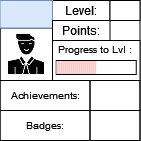

The diagram above was exported from draw.io. Its source (the exported page's mxGraphModel, read from the mxfile embedded in the PNG):
<mxGraphModel dx="53" dy="29" grid="1" gridSize="10" guides="1" tooltips="1" connect="1" arrows="1" fold="1" page="1" pageScale="1" pageWidth="827" pageHeight="1169" math="0" shadow="0">
  <root>
    <mxCell id="0" />
    <mxCell id="1" parent="0" />
    <mxCell id="3fvsm0NUnewVFNn8HCuP-1" value="" style="rounded=0;whiteSpace=wrap;html=1;" parent="1" vertex="1">
      <mxGeometry x="336.5" y="165" width="140" height="140" as="geometry" />
    </mxCell>
    <mxCell id="3fvsm0NUnewVFNn8HCuP-2" value="" style="rounded=0;whiteSpace=wrap;html=1;strokeColor=default;fontSize=10;" parent="1" vertex="1">
      <mxGeometry x="389" y="205" width="87.5" height="40" as="geometry" />
    </mxCell>
    <mxCell id="3fvsm0NUnewVFNn8HCuP-3" value="Level:" style="text;html=1;strokeColor=default;fillColor=none;align=center;verticalAlign=middle;whiteSpace=wrap;rounded=0;" parent="1" vertex="1">
      <mxGeometry x="389" y="165" width="57.5" height="20" as="geometry" />
    </mxCell>
    <mxCell id="3fvsm0NUnewVFNn8HCuP-4" value="" style="rounded=0;whiteSpace=wrap;html=1;strokeColor=default;fontSize=10;" parent="1" vertex="1">
      <mxGeometry x="392.75" y="225" width="80" height="14" as="geometry" />
    </mxCell>
    <mxCell id="3fvsm0NUnewVFNn8HCuP-6" value="Progress to Lvl :" style="text;html=1;strokeColor=none;fillColor=none;align=center;verticalAlign=middle;whiteSpace=wrap;rounded=0;fontSize=10;" parent="1" vertex="1">
      <mxGeometry x="389" y="199" width="85" height="30" as="geometry" />
    </mxCell>
    <mxCell id="3fvsm0NUnewVFNn8HCuP-7" value="" style="shape=image;html=1;verticalAlign=top;verticalLabelPosition=bottom;labelBackgroundColor=#ffffff;imageAspect=0;aspect=fixed;image=https://cdn0.iconfinder.com/data/icons/analytic-investment-and-balanced-scorecard/512/9Man_user_Student_Teacher_Avatar-128.png;strokeColor=default;fontSize=10;imageBorder=default;" parent="1" vertex="1">
      <mxGeometry x="336.5" y="192.5" width="52.5" height="52.5" as="geometry" />
    </mxCell>
    <mxCell id="3fvsm0NUnewVFNn8HCuP-8" value="" style="text;html=1;strokeColor=#6c8ebf;fillColor=#dae8fc;align=center;verticalAlign=middle;whiteSpace=wrap;rounded=0;fontSize=10;" parent="1" vertex="1">
      <mxGeometry x="336.5" y="165" width="52.5" height="27.5" as="geometry" />
    </mxCell>
    <mxCell id="3fvsm0NUnewVFNn8HCuP-9" value="Achievements:" style="text;html=1;strokeColor=default;fillColor=none;align=center;verticalAlign=middle;whiteSpace=wrap;rounded=0;fontSize=10;" parent="1" vertex="1">
      <mxGeometry x="336.5" y="245" width="90" height="30" as="geometry" />
    </mxCell>
    <mxCell id="3fvsm0NUnewVFNn8HCuP-10" value="Badges:" style="text;html=1;strokeColor=default;fillColor=none;align=center;verticalAlign=middle;whiteSpace=wrap;rounded=0;fontSize=10;" parent="1" vertex="1">
      <mxGeometry x="336.5" y="275" width="90" height="30" as="geometry" />
    </mxCell>
    <mxCell id="3fvsm0NUnewVFNn8HCuP-11" value="" style="text;html=1;strokeColor=default;fillColor=none;align=center;verticalAlign=middle;whiteSpace=wrap;rounded=0;fontSize=10;" parent="1" vertex="1">
      <mxGeometry x="426.5" y="245" width="50" height="30" as="geometry" />
    </mxCell>
    <mxCell id="3fvsm0NUnewVFNn8HCuP-12" value="" style="text;html=1;strokeColor=default;fillColor=none;align=center;verticalAlign=middle;whiteSpace=wrap;rounded=0;fontSize=10;" parent="1" vertex="1">
      <mxGeometry x="426.5" y="275" width="50" height="30" as="geometry" />
    </mxCell>
    <mxCell id="3fvsm0NUnewVFNn8HCuP-13" value="" style="rounded=0;whiteSpace=wrap;html=1;strokeColor=default;fontSize=10;" parent="1" vertex="1">
      <mxGeometry x="446.5" y="165" width="30" height="20" as="geometry" />
    </mxCell>
    <mxCell id="3fvsm0NUnewVFNn8HCuP-14" value="Points:" style="text;html=1;strokeColor=default;fillColor=none;align=center;verticalAlign=middle;whiteSpace=wrap;rounded=0;" parent="1" vertex="1">
      <mxGeometry x="389" y="185" width="57.5" height="20" as="geometry" />
    </mxCell>
    <mxCell id="E3l2862HQmyRlfRFLfaY-22" value="" style="rounded=0;whiteSpace=wrap;html=1;strokeColor=none;fontSize=10;fillColor=#f8cecc;" vertex="1" parent="1">
      <mxGeometry x="392.7499999999997" y="225.5" width="2" height="13" as="geometry" />
    </mxCell>
    <mxCell id="E3l2862HQmyRlfRFLfaY-23" value="" style="rounded=0;whiteSpace=wrap;html=1;strokeColor=none;fontSize=10;fillColor=#f8cecc;" vertex="1" parent="1">
      <mxGeometry x="394.7499999999997" y="225.5" width="2" height="13" as="geometry" />
    </mxCell>
    <mxCell id="E3l2862HQmyRlfRFLfaY-24" value="" style="rounded=0;whiteSpace=wrap;html=1;strokeColor=none;fontSize=10;fillColor=#f8cecc;" vertex="1" parent="1">
      <mxGeometry x="396.7499999999997" y="225.5" width="2" height="13" as="geometry" />
    </mxCell>
    <mxCell id="E3l2862HQmyRlfRFLfaY-25" value="" style="rounded=0;whiteSpace=wrap;html=1;strokeColor=none;fontSize=10;fillColor=#f8cecc;" vertex="1" parent="1">
      <mxGeometry x="398.7499999999997" y="225.5" width="2" height="13" as="geometry" />
    </mxCell>
    <mxCell id="E3l2862HQmyRlfRFLfaY-26" value="" style="rounded=0;whiteSpace=wrap;html=1;strokeColor=none;fontSize=10;fillColor=#f8cecc;" vertex="1" parent="1">
      <mxGeometry x="400.7499999999997" y="225.5" width="2" height="13" as="geometry" />
    </mxCell>
    <mxCell id="E3l2862HQmyRlfRFLfaY-27" value="" style="rounded=0;whiteSpace=wrap;html=1;strokeColor=none;fontSize=10;fillColor=#f8cecc;" vertex="1" parent="1">
      <mxGeometry x="402.7499999999997" y="225.5" width="2" height="13" as="geometry" />
    </mxCell>
    <mxCell id="E3l2862HQmyRlfRFLfaY-28" value="" style="rounded=0;whiteSpace=wrap;html=1;strokeColor=none;fontSize=10;fillColor=#f8cecc;" vertex="1" parent="1">
      <mxGeometry x="404.7499999999997" y="225.5" width="2" height="13" as="geometry" />
    </mxCell>
    <mxCell id="E3l2862HQmyRlfRFLfaY-29" value="" style="rounded=0;whiteSpace=wrap;html=1;strokeColor=none;fontSize=10;fillColor=#f8cecc;" vertex="1" parent="1">
      <mxGeometry x="406.7499999999997" y="225.5" width="2" height="13" as="geometry" />
    </mxCell>
    <mxCell id="E3l2862HQmyRlfRFLfaY-30" value="" style="rounded=0;whiteSpace=wrap;html=1;strokeColor=none;fontSize=10;fillColor=#f8cecc;" vertex="1" parent="1">
      <mxGeometry x="408.7499999999997" y="225.5" width="2" height="13" as="geometry" />
    </mxCell>
    <mxCell id="E3l2862HQmyRlfRFLfaY-31" value="" style="rounded=0;whiteSpace=wrap;html=1;strokeColor=none;fontSize=10;fillColor=#f8cecc;" vertex="1" parent="1">
      <mxGeometry x="410.7499999999997" y="225.5" width="2" height="13" as="geometry" />
    </mxCell>
    <mxCell id="E3l2862HQmyRlfRFLfaY-32" value="" style="rounded=0;whiteSpace=wrap;html=1;strokeColor=none;fontSize=10;fillColor=#f8cecc;" vertex="1" parent="1">
      <mxGeometry x="412.7499999999997" y="225.5" width="2" height="13" as="geometry" />
    </mxCell>
    <mxCell id="E3l2862HQmyRlfRFLfaY-33" value="" style="rounded=0;whiteSpace=wrap;html=1;strokeColor=none;fontSize=10;fillColor=#f8cecc;" vertex="1" parent="1">
      <mxGeometry x="414.7499999999997" y="225.5" width="2" height="13" as="geometry" />
    </mxCell>
    <mxCell id="E3l2862HQmyRlfRFLfaY-34" value="" style="rounded=0;whiteSpace=wrap;html=1;strokeColor=none;fontSize=10;fillColor=#f8cecc;" vertex="1" parent="1">
      <mxGeometry x="416.7499999999997" y="225.5" width="2" height="13" as="geometry" />
    </mxCell>
    <mxCell id="E3l2862HQmyRlfRFLfaY-35" value="" style="rounded=0;whiteSpace=wrap;html=1;strokeColor=none;fontSize=10;fillColor=#f8cecc;" vertex="1" parent="1">
      <mxGeometry x="418.7499999999997" y="225.5" width="2" height="13" as="geometry" />
    </mxCell>
    <mxCell id="E3l2862HQmyRlfRFLfaY-36" value="" style="rounded=0;whiteSpace=wrap;html=1;strokeColor=none;fontSize=10;fillColor=#f8cecc;" vertex="1" parent="1">
      <mxGeometry x="420.7499999999997" y="225.5" width="2" height="13" as="geometry" />
    </mxCell>
    <mxCell id="E3l2862HQmyRlfRFLfaY-37" value="" style="rounded=0;whiteSpace=wrap;html=1;strokeColor=none;fontSize=10;fillColor=#f8cecc;" vertex="1" parent="1">
      <mxGeometry x="422.7499999999997" y="225.5" width="2" height="13" as="geometry" />
    </mxCell>
    <mxCell id="E3l2862HQmyRlfRFLfaY-38" value="" style="rounded=0;whiteSpace=wrap;html=1;strokeColor=none;fontSize=10;fillColor=#f8cecc;" vertex="1" parent="1">
      <mxGeometry x="424.7499999999997" y="225.5" width="2" height="13" as="geometry" />
    </mxCell>
    <mxCell id="E3l2862HQmyRlfRFLfaY-39" value="" style="rounded=0;whiteSpace=wrap;html=1;strokeColor=none;fontSize=10;fillColor=#f8cecc;" vertex="1" parent="1">
      <mxGeometry x="426.7499999999997" y="225.5" width="2" height="13" as="geometry" />
    </mxCell>
    <mxCell id="E3l2862HQmyRlfRFLfaY-40" value="" style="rounded=0;whiteSpace=wrap;html=1;strokeColor=none;fontSize=10;fillColor=#f8cecc;" vertex="1" parent="1">
      <mxGeometry x="428.7499999999997" y="225.5" width="2" height="13" as="geometry" />
    </mxCell>
    <mxCell id="E3l2862HQmyRlfRFLfaY-41" value="" style="rounded=0;whiteSpace=wrap;html=1;strokeColor=none;fontSize=10;fillColor=#f8cecc;" vertex="1" parent="1">
      <mxGeometry x="430.7499999999997" y="225.5" width="2" height="13" as="geometry" />
    </mxCell>
  </root>
</mxGraphModel>